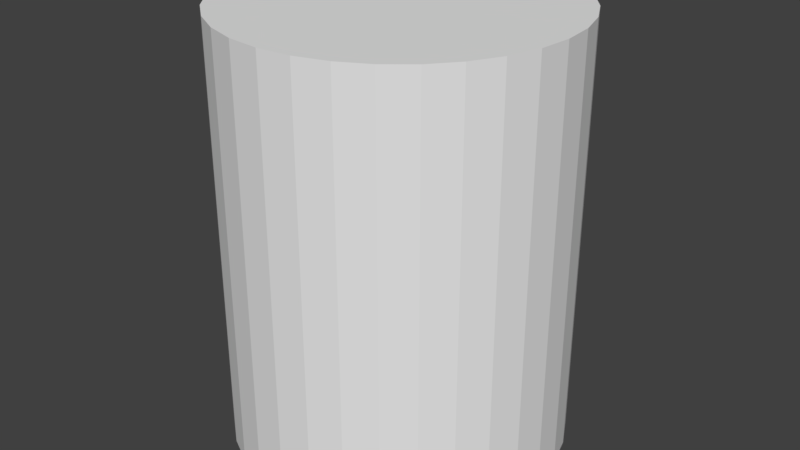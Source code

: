 # Source: cans.blend  (saved by Blender 2.78.0; exported with 4.5.12 LTS)
import bpy
from mathutils import Matrix  # noqa: F401  (used for matrix-valued properties, if any)

bpy.ops.wm.read_factory_settings(use_empty=True)
scene = bpy.context.scene
scene.name = 'Scene'

# ---- collections
col_collection_1 = bpy.data.collections.new('Collection 1'); scene.collection.children.link(col_collection_1)

# ---- world
world_world = bpy.data.worlds.new('World'); scene.world = world_world
world_world.color = (0.05088, 0.05088, 0.05088)
world_world.use_sun_shadow = False
world_world.sun_shadow_jitter_overblur = 0.0
world_world.cycles.sampling_method = 'MANUAL'

# ---- meshes
me_cylinder_001 = bpy.data.meshes.new('Cylinder.001')
me_cylinder_001.from_pydata([(-1.995e-09, 0.175, -0.2235), (-1.995e-09, 0.175, 0.2235), (0.03415, 0.1717, -0.2235), (0.03415, 0.1717, 0.2235), (0.06698, 0.1617, -0.2235), (0.06698, 0.1617, 0.2235), (0.09725, 0.1455, -0.2235), (0.09725, 0.1455, 0.2235), (0.1238, 0.1238, -0.2235), (0.1238, 0.1238, 0.2235), (0.1455, 0.09725, -0.2235), (0.1455, 0.09725, 0.2235), (0.1617, 0.06698, -0.2235), (0.1617, 0.06698, 0.2235), (0.1717, 0.03415, -0.2235), (0.1717, 0.03415, 0.2235), (0.175, 5.958e-09, -0.2235), (0.175, 5.958e-09, 0.2235), (0.1717, -0.03415, -0.2235), (0.1717, -0.03415, 0.2235), (0.1617, -0.06698, -0.2235), (0.1617, -0.06698, 0.2235), (0.1455, -0.09725, -0.2235), (0.1455, -0.09725, 0.2235), (0.1238, -0.1238, -0.2235), (0.1238, -0.1238, 0.2235), (0.09725, -0.1455, -0.2235), (0.09725, -0.1455, 0.2235), (0.06698, -0.1617, -0.2235), (0.06698, -0.1617, 0.2235), (0.03415, -0.1717, -0.2235), (0.03415, -0.1717, 0.2235), (-5.903e-08, -0.175, -0.2235), (-5.903e-08, -0.175, 0.2235), (-0.03415, -0.1717, -0.2235), (-0.03415, -0.1717, 0.2235), (-0.06698, -0.1617, -0.2235), (-0.06698, -0.1617, 0.2235), (-0.09725, -0.1455, -0.2235), (-0.09725, -0.1455, 0.2235), (-0.1238, -0.1238, -0.2235), (-0.1238, -0.1238, 0.2235), (-0.1455, -0.09725, -0.2235), (-0.1455, -0.09725, 0.2235), (-0.1617, -0.06698, -0.2235), (-0.1617, -0.06698, 0.2235), (-0.1717, -0.03415, -0.2235), (-0.1717, -0.03415, 0.2235), (-0.175, 1.618e-07, -0.2235), (-0.175, 1.618e-07, 0.2235), (-0.1717, 0.03415, -0.2235), (-0.1717, 0.03415, 0.2235), (-0.1617, 0.06698, -0.2235), (-0.1617, 0.06698, 0.2235), (-0.1455, 0.09725, -0.2235), (-0.1455, 0.09725, 0.2235), (-0.1238, 0.1238, -0.2235), (-0.1238, 0.1238, 0.2235), (-0.09725, 0.1455, -0.2235), (-0.09725, 0.1455, 0.2235), (-0.06698, 0.1617, -0.2235), (-0.06698, 0.1617, 0.2235), (-0.03415, 0.1717, -0.2235), (-0.03415, 0.1717, 0.2235)], [], [(0, 1, 3, 2), (2, 3, 5, 4), (4, 5, 7, 6), (6, 7, 9, 8), (8, 9, 11, 10), (10, 11, 13, 12), (12, 13, 15, 14), (14, 15, 17, 16), (16, 17, 19, 18), (18, 19, 21, 20), (20, 21, 23, 22), (22, 23, 25, 24), (24, 25, 27, 26), (26, 27, 29, 28), (28, 29, 31, 30), (30, 31, 33, 32), (32, 33, 35, 34), (34, 35, 37, 36), (36, 37, 39, 38), (38, 39, 41, 40), (40, 41, 43, 42), (42, 43, 45, 44), (44, 45, 47, 46), (46, 47, 49, 48), (48, 49, 51, 50), (50, 51, 53, 52), (52, 53, 55, 54), (54, 55, 57, 56), (56, 57, 59, 58), (58, 59, 61, 60), (3, 1, 63, 61, 59, 57, 55, 53, 51, 49, 47, 45, 43, 41, 39, 37, 35, 33, 31, 29, 27, 25, 23, 21, 19, 17, 15, 13, 11, 9, 7, 5), (60, 61, 63, 62), (62, 63, 1, 0), (0, 2, 4, 6, 8, 10, 12, 14, 16, 18, 20, 22, 24, 26, 28, 30, 32, 34, 36, 38, 40, 42, 44, 46, 48, 50, 52, 54, 56, 58, 60, 62)])
me_cylinder_001.use_remesh_preserve_volume = False
me_cylinder_001.use_remesh_preserve_attributes = False
me_cylinder_001.use_mirror_vertex_groups = False
me_cylinder_001.update()

# ---- objects
ob_paintcan = bpy.data.objects.new('paintcan', me_cylinder_001)

# ---- transforms, parenting, visibility, modifiers, constraints
ob_paintcan.location = (0.0, 0.0, 0.0)
ob_paintcan.lineart.crease_threshold = 0.0

# ---- collection membership
col_collection_1.objects.link(ob_paintcan)

# ---- scene / render settings (as saved in the file)
scene.frame_start = 1; scene.frame_end = 250; scene.frame_set(1)
scene.render.engine = 'BLENDER_EEVEE_NEXT'
scene.render.resolution_percentage = 50
scene.render.dither_intensity = 0.0
scene.cycles.use_denoising = False
scene.cycles.samples = 128
scene.cycles.sampling_pattern = 'TABULATED_SOBOL'
scene.cycles.light_sampling_threshold = 0.0
scene.cycles.use_adaptive_sampling = False
scene.cycles.use_light_tree = False
scene.cycles.blur_glossy = 0.0
scene.cycles.sample_clamp_indirect = 0.0
scene.view_settings.view_transform = 'Standard'
bpy.context.view_layer.update()

# ---- added for rendering (the .blend has no active camera and no usable light): camera, sun
cam_auto = bpy.data.cameras.new('AutoCamera')
cam_auto.lens = 50.0
cam_auto.sensor_width = 36.0
cam_auto.clip_end = 1000.0
ob_auto_camera = bpy.data.objects.new('AutoCamera', cam_auto)
scene.collection.objects.link(ob_auto_camera)
ob_auto_camera.location = (0.617195, -0.740634, 0.493756)
ob_auto_camera.rotation_euler = (1.09748, -7.21219e-08, 0.694738)
scene.camera = ob_auto_camera
light_auto_sun = bpy.data.lights.new('AutoSun', 'SUN')
light_auto_sun.energy = 3.0
light_auto_sun.angle = 0.0523599
ob_auto_sun = bpy.data.objects.new('AutoSun', light_auto_sun)
scene.collection.objects.link(ob_auto_sun)
ob_auto_sun.rotation_euler = (0.872665, 0.174533, 0.523599)
bpy.context.view_layer.update()
